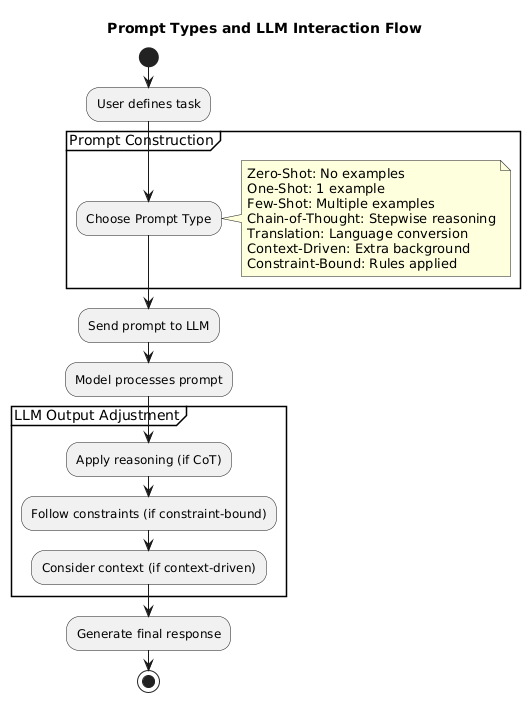

The diagram above was rendered by PlantUML. Its source (embedded in the PNG):
@startuml
title Prompt Types and LLM Interaction Flow

start

:User defines task;

partition "Prompt Construction" {
    :Choose Prompt Type;
    note right
      Zero-Shot: No examples
      One-Shot: 1 example
      Few-Shot: Multiple examples
      Chain-of-Thought: Stepwise reasoning
      Translation: Language conversion
      Context-Driven: Extra background
      Constraint-Bound: Rules applied
    end note
}

:Send prompt to LLM;

:Model processes prompt;

partition "LLM Output Adjustment" {
    :Apply reasoning (if CoT);
    :Follow constraints (if constraint-bound);
    :Consider context (if context-driven);
}

:Generate final response;

stop
@enduml